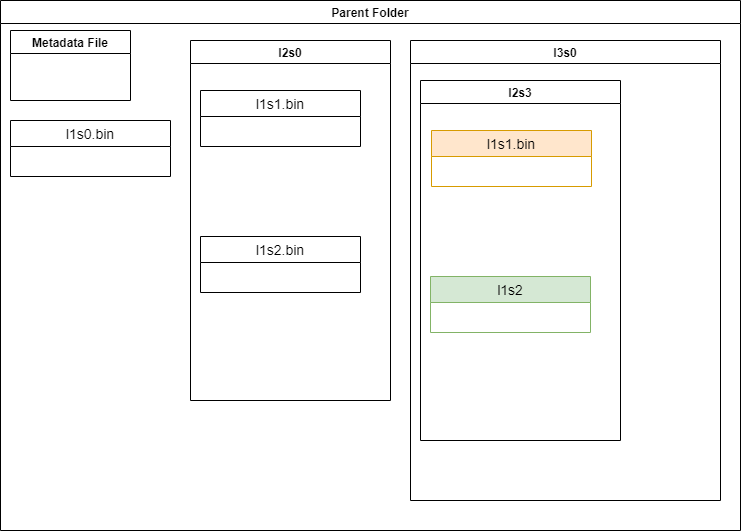

The diagram above was exported from draw.io. Its source (the exported page's mxGraphModel, read from the mxfile embedded in the PNG):
<mxGraphModel dx="784" dy="770" grid="1" gridSize="10" guides="1" tooltips="1" connect="1" arrows="1" fold="1" page="1" pageScale="1" pageWidth="850" pageHeight="1100" math="0" shadow="0" extFonts="Permanent Marker^https://fonts.googleapis.com/css?family=Permanent+Marker">
  <root>
    <mxCell id="0" />
    <mxCell id="1" parent="0" />
    <mxCell id="LrgFrGgnKRn9gnrKyvN1-1" value="Parent Folder" style="swimlane;" vertex="1" parent="1">
      <mxGeometry x="30" y="30" width="740" height="530" as="geometry" />
    </mxCell>
    <mxCell id="LrgFrGgnKRn9gnrKyvN1-2" value="Metadata File" style="swimlane;" vertex="1" parent="LrgFrGgnKRn9gnrKyvN1-1">
      <mxGeometry x="10" y="30" width="120" height="70" as="geometry" />
    </mxCell>
    <mxCell id="LrgFrGgnKRn9gnrKyvN1-5" value="l1s0.bin" style="swimlane;fontStyle=0;childLayout=stackLayout;horizontal=1;startSize=26;horizontalStack=0;resizeParent=1;resizeParentMax=0;resizeLast=0;collapsible=1;marginBottom=0;align=center;fontSize=14;" vertex="1" parent="LrgFrGgnKRn9gnrKyvN1-1">
      <mxGeometry x="10" y="120" width="160" height="56" as="geometry" />
    </mxCell>
    <mxCell id="LrgFrGgnKRn9gnrKyvN1-13" value="l2s0" style="swimlane;" vertex="1" parent="LrgFrGgnKRn9gnrKyvN1-1">
      <mxGeometry x="190" y="40" width="200" height="360" as="geometry" />
    </mxCell>
    <mxCell id="LrgFrGgnKRn9gnrKyvN1-14" value="l1s1.bin" style="swimlane;fontStyle=0;childLayout=stackLayout;horizontal=1;startSize=26;horizontalStack=0;resizeParent=1;resizeParentMax=0;resizeLast=0;collapsible=1;marginBottom=0;align=center;fontSize=14;" vertex="1" parent="LrgFrGgnKRn9gnrKyvN1-13">
      <mxGeometry x="10" y="50" width="160" height="56" as="geometry" />
    </mxCell>
    <mxCell id="LrgFrGgnKRn9gnrKyvN1-19" value="l1s2.bin" style="swimlane;fontStyle=0;childLayout=stackLayout;horizontal=1;startSize=26;horizontalStack=0;resizeParent=1;resizeParentMax=0;resizeLast=0;collapsible=1;marginBottom=0;align=center;fontSize=14;" vertex="1" parent="LrgFrGgnKRn9gnrKyvN1-13">
      <mxGeometry x="10" y="196" width="160" height="56" as="geometry" />
    </mxCell>
    <mxCell id="LrgFrGgnKRn9gnrKyvN1-23" value="l3s0" style="swimlane;" vertex="1" parent="LrgFrGgnKRn9gnrKyvN1-1">
      <mxGeometry x="410" y="40" width="310" height="460" as="geometry" />
    </mxCell>
    <mxCell id="LrgFrGgnKRn9gnrKyvN1-32" value="l2s3" style="swimlane;" vertex="1" parent="LrgFrGgnKRn9gnrKyvN1-23">
      <mxGeometry x="10" y="40" width="200" height="360" as="geometry" />
    </mxCell>
    <mxCell id="LrgFrGgnKRn9gnrKyvN1-33" value="l1s1.bin" style="swimlane;fontStyle=0;childLayout=stackLayout;horizontal=1;startSize=26;horizontalStack=0;resizeParent=1;resizeParentMax=0;resizeLast=0;collapsible=1;marginBottom=0;align=center;fontSize=14;fillColor=#ffe6cc;strokeColor=#d79b00;" vertex="1" parent="LrgFrGgnKRn9gnrKyvN1-32">
      <mxGeometry x="11" y="50" width="160" height="56" as="geometry" />
    </mxCell>
    <mxCell id="LrgFrGgnKRn9gnrKyvN1-37" value="l1s2" style="swimlane;fontStyle=0;childLayout=stackLayout;horizontal=1;startSize=26;horizontalStack=0;resizeParent=1;resizeParentMax=0;resizeLast=0;collapsible=1;marginBottom=0;align=center;fontSize=14;fillColor=#d5e8d4;strokeColor=#82b366;" vertex="1" parent="LrgFrGgnKRn9gnrKyvN1-32">
      <mxGeometry x="10" y="196" width="160" height="56" as="geometry" />
    </mxCell>
  </root>
</mxGraphModel>